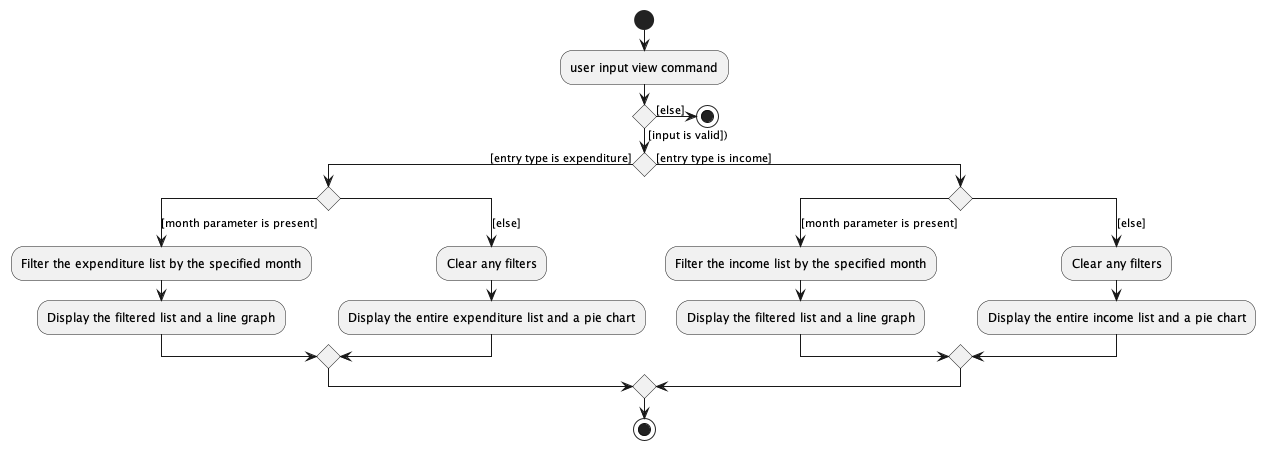

The diagram above was rendered by PlantUML. Its source (embedded in the PNG):
@startuml

start
:user input view command;
if () then ([input is valid]))
if () then ([entry type is expenditure])
    switch ()
    case ([month parameter is present])
      :Filter the expenditure list by the specified month;
      :Display the filtered list and a line graph;
    case ([else])
      :Clear any filters;
      :Display the entire expenditure list and a pie chart;
     endswitch

else ([entry type is income])
    switch ()
    case ([month parameter is present])
      :Filter the income list by the specified month;
      :Display the filtered list and a line graph;
    case ([else])
      :Clear any filters;
      :Display the entire income list and a pie chart;
     endswitch
endif
else ([else])
stop
endif
stop

@enduml